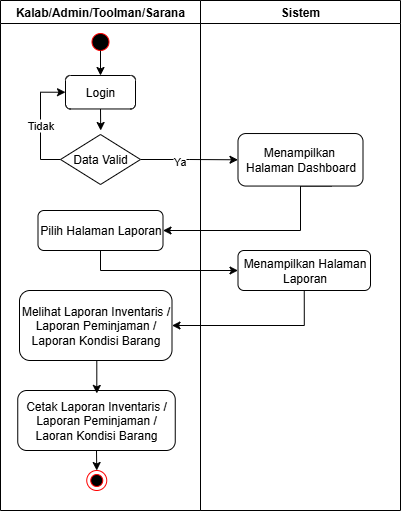

The diagram above was exported from draw.io. Its source (the exported page's mxGraphModel, read from the mxfile embedded in the PNG):
<mxGraphModel dx="-274" dy="1910" grid="1" gridSize="10" guides="1" tooltips="1" connect="1" arrows="1" fold="1" page="1" pageScale="1" pageWidth="850" pageHeight="1100" math="0" shadow="0">
  <root>
    <mxCell id="0" />
    <mxCell id="1" parent="0" />
    <mxCell id="2" value="" style="group" vertex="1" connectable="0" parent="1">
      <mxGeometry x="2721" y="3130" width="400" height="510" as="geometry" />
    </mxCell>
    <mxCell id="3" value="Kalab/Admin/Toolman/Sarana" style="swimlane;whiteSpace=wrap;html=1;startSize=23;container=0;" vertex="1" parent="2">
      <mxGeometry width="200" height="510" as="geometry" />
    </mxCell>
    <mxCell id="4" value="" style="ellipse;html=1;shape=endState;fillColor=#000000;strokeColor=#ff0000;" vertex="1" parent="3">
      <mxGeometry x="86.25" y="470" width="20" height="20" as="geometry" />
    </mxCell>
    <mxCell id="5" value="" style="ellipse;html=1;shape=startState;fillColor=#000000;strokeColor=#ff0000;" vertex="1" parent="3">
      <mxGeometry x="87.5" y="29" width="25" height="25" as="geometry" />
    </mxCell>
    <mxCell id="6" value="Melihat Laporan Inventaris / Laporan Peminjaman / Laporan Kondisi Barang" style="rounded=1;whiteSpace=wrap;html=1;fillStyle=auto;fontFamily=Helvetica;container=0;" vertex="1" parent="3">
      <mxGeometry x="19" y="290" width="152.5" height="70" as="geometry" />
    </mxCell>
    <mxCell id="7" style="edgeStyle=orthogonalEdgeStyle;rounded=0;orthogonalLoop=1;jettySize=auto;html=1;exitX=0.5;exitY=1;exitDx=0;exitDy=0;entryX=0.5;entryY=0;entryDx=0;entryDy=0;" edge="1" parent="3" source="8" target="4">
      <mxGeometry relative="1" as="geometry" />
    </mxCell>
    <mxCell id="8" value="&lt;font face=&quot;Helvetica&quot;&gt;Cetak Laporan Inventaris / Laporan Peminjaman / Laoran Kondisi Barang&lt;/font&gt;" style="rounded=1;whiteSpace=wrap;html=1;fillStyle=auto;fontFamily=Helvetica;container=0;" vertex="1" parent="3">
      <mxGeometry x="17.25" y="390" width="157.5" height="60" as="geometry" />
    </mxCell>
    <mxCell id="9" style="edgeStyle=orthogonalEdgeStyle;rounded=0;orthogonalLoop=1;jettySize=auto;html=1;exitX=0.5;exitY=1;exitDx=0;exitDy=0;entryX=0.502;entryY=0.049;entryDx=0;entryDy=0;entryPerimeter=0;" edge="1" parent="3" source="6" target="8">
      <mxGeometry relative="1" as="geometry" />
    </mxCell>
    <mxCell id="10" value="Sistem" style="swimlane;whiteSpace=wrap;html=1;container=0;" vertex="1" parent="2">
      <mxGeometry x="200" width="200" height="510" as="geometry" />
    </mxCell>
    <mxCell id="11" value="" style="group" vertex="1" connectable="0" parent="2">
      <mxGeometry x="37.5" y="50" width="332.5" height="240" as="geometry" />
    </mxCell>
    <mxCell id="12" style="edgeStyle=orthogonalEdgeStyle;rounded=0;orthogonalLoop=1;jettySize=auto;html=1;exitX=0.59;exitY=-0.066;exitDx=0;exitDy=0;entryX=0.5;entryY=0;entryDx=0;entryDy=0;exitPerimeter=0;" edge="1" parent="11" target="19">
      <mxGeometry relative="1" as="geometry">
        <mxPoint x="62.5" as="sourcePoint" />
      </mxGeometry>
    </mxCell>
    <mxCell id="13" style="edgeStyle=orthogonalEdgeStyle;rounded=0;orthogonalLoop=1;jettySize=auto;html=1;exitX=1;exitY=0.5;exitDx=0;exitDy=0;entryX=0;entryY=0.5;entryDx=0;entryDy=0;" edge="1" parent="11" source="22" target="24">
      <mxGeometry relative="1" as="geometry" />
    </mxCell>
    <mxCell id="14" value="Ya" style="edgeLabel;html=1;align=center;verticalAlign=middle;resizable=0;points=[];container=0;" vertex="1" connectable="0" parent="13">
      <mxGeometry x="-0.2027" y="-2" relative="1" as="geometry">
        <mxPoint as="offset" />
      </mxGeometry>
    </mxCell>
    <mxCell id="15" style="edgeStyle=orthogonalEdgeStyle;rounded=0;orthogonalLoop=1;jettySize=auto;html=1;exitX=0.75;exitY=1;exitDx=0;exitDy=0;entryX=1;entryY=0.5;entryDx=0;entryDy=0;" edge="1" parent="11" source="24" target="23">
      <mxGeometry relative="1" as="geometry">
        <Array as="points">
          <mxPoint x="262.5" y="136" />
          <mxPoint x="262.5" y="180" />
        </Array>
      </mxGeometry>
    </mxCell>
    <mxCell id="16" style="edgeStyle=orthogonalEdgeStyle;rounded=0;orthogonalLoop=1;jettySize=auto;html=1;exitX=0.5;exitY=1;exitDx=0;exitDy=0;entryX=0;entryY=0.5;entryDx=0;entryDy=0;" edge="1" parent="11" source="23" target="25">
      <mxGeometry relative="1" as="geometry" />
    </mxCell>
    <mxCell id="18" style="edgeStyle=orthogonalEdgeStyle;rounded=0;orthogonalLoop=1;jettySize=auto;html=1;exitX=0.5;exitY=1;exitDx=0;exitDy=0;" edge="1" parent="11" source="19">
      <mxGeometry relative="1" as="geometry">
        <mxPoint x="62.69999999999982" y="80" as="targetPoint" />
      </mxGeometry>
    </mxCell>
    <mxCell id="19" value="&lt;font face=&quot;Helvetica&quot;&gt;Login&lt;/font&gt;" style="rounded=1;whiteSpace=wrap;html=1;fillStyle=auto;fontFamily=Helvetica;container=0;" vertex="1" parent="11">
      <mxGeometry x="27.5" y="25" width="70" height="33.47" as="geometry" />
    </mxCell>
    <mxCell id="20" style="edgeStyle=orthogonalEdgeStyle;rounded=0;orthogonalLoop=1;jettySize=auto;html=1;exitX=0;exitY=0.5;exitDx=0;exitDy=0;entryX=0;entryY=0.5;entryDx=0;entryDy=0;" edge="1" parent="11" source="22" target="19">
      <mxGeometry relative="1" as="geometry" />
    </mxCell>
    <mxCell id="21" value="Tidak" style="edgeLabel;html=1;align=center;verticalAlign=middle;resizable=0;points=[];container=0;" vertex="1" connectable="0" parent="20">
      <mxGeometry x="-0.0122" y="1" relative="1" as="geometry">
        <mxPoint as="offset" />
      </mxGeometry>
    </mxCell>
    <mxCell id="22" value="Data Valid" style="rhombus;whiteSpace=wrap;html=1;container=0;" vertex="1" parent="11">
      <mxGeometry x="22.5" y="84" width="80" height="50" as="geometry" />
    </mxCell>
    <mxCell id="23" value="Pilih Halaman Laporan" style="rounded=1;whiteSpace=wrap;html=1;fillStyle=auto;fontFamily=Helvetica;container=0;" vertex="1" parent="11">
      <mxGeometry y="160" width="125" height="40" as="geometry" />
    </mxCell>
    <mxCell id="24" value="&lt;font face=&quot;Helvetica&quot;&gt;Menampilkan&amp;nbsp;&lt;/font&gt;&lt;div&gt;&lt;font face=&quot;Helvetica&quot;&gt;Halaman Dashboard&lt;/font&gt;&lt;/div&gt;" style="rounded=1;whiteSpace=wrap;html=1;fillStyle=auto;fontFamily=Helvetica;container=0;" vertex="1" parent="11">
      <mxGeometry x="200" y="83.02999999999975" width="125" height="52.52" as="geometry" />
    </mxCell>
    <mxCell id="25" value="Menampilkan Halaman Laporan" style="rounded=1;whiteSpace=wrap;html=1;fillStyle=auto;fontFamily=Helvetica;container=0;" vertex="1" parent="11">
      <mxGeometry x="200" y="200" width="132.5" height="40" as="geometry" />
    </mxCell>
    <mxCell id="17" style="edgeStyle=orthogonalEdgeStyle;rounded=0;orthogonalLoop=1;jettySize=auto;html=1;exitX=0.5;exitY=1;exitDx=0;exitDy=0;entryX=1;entryY=0.5;entryDx=0;entryDy=0;" edge="1" parent="2" source="25" target="6">
      <mxGeometry relative="1" as="geometry" />
    </mxCell>
  </root>
</mxGraphModel>